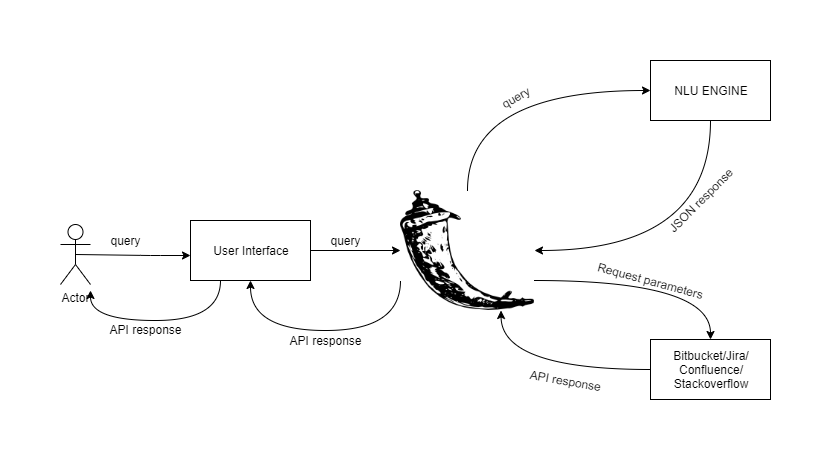

The diagram above was exported from draw.io. Its source (the exported page's mxGraphModel, read from the mxfile embedded in the PNG):
<mxGraphModel dx="1010" dy="507" grid="1" gridSize="10" guides="1" tooltips="1" connect="1" arrows="1" fold="1" page="1" pageScale="1" pageWidth="850" pageHeight="1100" math="0" shadow="0">
  <root>
    <mxCell id="0" />
    <mxCell id="1" parent="0" />
    <mxCell id="kvKxSMCfIR3IbvYcSVPq-2" style="edgeStyle=orthogonalEdgeStyle;rounded=0;orthogonalLoop=1;jettySize=auto;html=1;exitX=0.5;exitY=1;exitDx=0;exitDy=0;entryX=1;entryY=0.5;entryDx=0;entryDy=0;elbow=vertical;curved=1;" edge="1" parent="1" source="4axQwpNrgERKwtYe_r5O-2" target="4axQwpNrgERKwtYe_r5O-3">
      <mxGeometry relative="1" as="geometry" />
    </mxCell>
    <mxCell id="4axQwpNrgERKwtYe_r5O-2" value="NLU ENGINE" style="rounded=0;whiteSpace=wrap;html=1;" parent="1" vertex="1">
      <mxGeometry x="630" y="140" width="120" height="60" as="geometry" />
    </mxCell>
    <mxCell id="kvKxSMCfIR3IbvYcSVPq-1" style="edgeStyle=orthogonalEdgeStyle;rounded=0;orthogonalLoop=1;jettySize=auto;html=1;exitX=0.5;exitY=0;exitDx=0;exitDy=0;entryX=0;entryY=0.5;entryDx=0;entryDy=0;curved=1;" edge="1" parent="1" source="4axQwpNrgERKwtYe_r5O-3" target="4axQwpNrgERKwtYe_r5O-2">
      <mxGeometry relative="1" as="geometry" />
    </mxCell>
    <mxCell id="kvKxSMCfIR3IbvYcSVPq-3" style="edgeStyle=orthogonalEdgeStyle;curved=1;rounded=0;orthogonalLoop=1;jettySize=auto;html=1;exitX=0;exitY=0.75;exitDx=0;exitDy=0;entryX=0.5;entryY=1;entryDx=0;entryDy=0;" edge="1" parent="1" source="4axQwpNrgERKwtYe_r5O-3" target="4axQwpNrgERKwtYe_r5O-8">
      <mxGeometry relative="1" as="geometry">
        <Array as="points">
          <mxPoint x="380" y="410" />
          <mxPoint x="230" y="410" />
        </Array>
      </mxGeometry>
    </mxCell>
    <mxCell id="kvKxSMCfIR3IbvYcSVPq-5" style="edgeStyle=orthogonalEdgeStyle;curved=1;rounded=0;orthogonalLoop=1;jettySize=auto;html=1;exitX=1;exitY=0.75;exitDx=0;exitDy=0;" edge="1" parent="1" source="4axQwpNrgERKwtYe_r5O-3" target="4axQwpNrgERKwtYe_r5O-5">
      <mxGeometry relative="1" as="geometry" />
    </mxCell>
    <mxCell id="4axQwpNrgERKwtYe_r5O-3" value="" style="shape=image;aspect=fixed;image=data:image/png,(base64 omitted: 9244 chars);" parent="1" vertex="1">
      <mxGeometry x="380" y="270" width="134" height="120" as="geometry" />
    </mxCell>
    <mxCell id="4axQwpNrgERKwtYe_r5O-4" value="Actor" style="shape=umlActor;verticalLabelPosition=bottom;labelBackgroundColor=#ffffff;verticalAlign=top;html=1;outlineConnect=0;" parent="1" vertex="1">
      <mxGeometry x="40" y="304" width="30" height="60" as="geometry" />
    </mxCell>
    <mxCell id="kvKxSMCfIR3IbvYcSVPq-6" style="edgeStyle=orthogonalEdgeStyle;curved=1;rounded=0;orthogonalLoop=1;jettySize=auto;html=1;exitX=0;exitY=0.5;exitDx=0;exitDy=0;entryX=0.75;entryY=1;entryDx=0;entryDy=0;" edge="1" parent="1" source="4axQwpNrgERKwtYe_r5O-5" target="4axQwpNrgERKwtYe_r5O-3">
      <mxGeometry relative="1" as="geometry" />
    </mxCell>
    <mxCell id="4axQwpNrgERKwtYe_r5O-5" value="Bitbucket/Jira/ Confluence/ Stackoverflow" style="rounded=0;whiteSpace=wrap;html=1;" parent="1" vertex="1">
      <mxGeometry x="630" y="419" width="120" height="60" as="geometry" />
    </mxCell>
    <mxCell id="kvKxSMCfIR3IbvYcSVPq-9" style="edgeStyle=orthogonalEdgeStyle;curved=1;rounded=0;orthogonalLoop=1;jettySize=auto;html=1;exitX=0.25;exitY=1;exitDx=0;exitDy=0;" edge="1" parent="1" source="4axQwpNrgERKwtYe_r5O-8">
      <mxGeometry relative="1" as="geometry">
        <mxPoint x="70" y="370" as="targetPoint" />
        <Array as="points">
          <mxPoint x="200" y="400" />
          <mxPoint x="70" y="400" />
        </Array>
      </mxGeometry>
    </mxCell>
    <mxCell id="4axQwpNrgERKwtYe_r5O-8" value="User Interface" style="rounded=0;whiteSpace=wrap;html=1;" parent="1" vertex="1">
      <mxGeometry x="170" y="300" width="120" height="60" as="geometry" />
    </mxCell>
    <mxCell id="4axQwpNrgERKwtYe_r5O-10" value="" style="endArrow=classic;html=1;entryX=0;entryY=0.5;entryDx=0;entryDy=0;exitX=0.5;exitY=0.5;exitDx=0;exitDy=0;exitPerimeter=0;" parent="1" edge="1" source="4axQwpNrgERKwtYe_r5O-4">
      <mxGeometry width="50" height="50" relative="1" as="geometry">
        <mxPoint x="70" y="335" as="sourcePoint" />
        <mxPoint x="170" y="335" as="targetPoint" />
        <Array as="points">
          <mxPoint x="130" y="335" />
        </Array>
      </mxGeometry>
    </mxCell>
    <mxCell id="4axQwpNrgERKwtYe_r5O-11" value="" style="endArrow=classic;html=1;exitX=1;exitY=0.5;exitDx=0;exitDy=0;" parent="1" source="4axQwpNrgERKwtYe_r5O-8" target="4axQwpNrgERKwtYe_r5O-3" edge="1">
      <mxGeometry width="50" height="50" relative="1" as="geometry">
        <mxPoint x="50" y="720" as="sourcePoint" />
        <mxPoint x="100" y="670" as="targetPoint" />
      </mxGeometry>
    </mxCell>
    <mxCell id="kvKxSMCfIR3IbvYcSVPq-10" value="query" style="text;html=1;align=center;verticalAlign=middle;resizable=0;points=[];autosize=1;" vertex="1" parent="1">
      <mxGeometry x="80" y="310" width="50" height="20" as="geometry" />
    </mxCell>
    <mxCell id="kvKxSMCfIR3IbvYcSVPq-11" value="Request parameters" style="text;html=1;align=center;verticalAlign=middle;resizable=0;points=[];autosize=1;rotation=15;" vertex="1" parent="1">
      <mxGeometry x="570" y="350" width="120" height="20" as="geometry" />
    </mxCell>
    <mxCell id="kvKxSMCfIR3IbvYcSVPq-12" value="query" style="text;html=1;align=center;verticalAlign=middle;resizable=0;points=[];autosize=1;" vertex="1" parent="1">
      <mxGeometry x="300" y="310" width="50" height="20" as="geometry" />
    </mxCell>
    <mxCell id="kvKxSMCfIR3IbvYcSVPq-13" value="query" style="text;html=1;align=center;verticalAlign=middle;resizable=0;points=[];autosize=1;rotation=-30;" vertex="1" parent="1">
      <mxGeometry x="470" y="167" width="50" height="20" as="geometry" />
    </mxCell>
    <mxCell id="kvKxSMCfIR3IbvYcSVPq-14" value="API response" style="text;html=1;align=center;verticalAlign=middle;resizable=0;points=[];autosize=1;" vertex="1" parent="1">
      <mxGeometry x="80" y="399" width="90" height="20" as="geometry" />
    </mxCell>
    <mxCell id="kvKxSMCfIR3IbvYcSVPq-15" value="API response" style="text;html=1;align=center;verticalAlign=middle;resizable=0;points=[];autosize=1;" vertex="1" parent="1">
      <mxGeometry x="260" y="410" width="90" height="20" as="geometry" />
    </mxCell>
    <mxCell id="kvKxSMCfIR3IbvYcSVPq-16" value="JSON response" style="text;html=1;align=center;verticalAlign=middle;resizable=0;points=[];autosize=1;rotation=-45;" vertex="1" parent="1">
      <mxGeometry x="630" y="270" width="100" height="20" as="geometry" />
    </mxCell>
    <mxCell id="kvKxSMCfIR3IbvYcSVPq-17" value="API response" style="text;html=1;align=center;verticalAlign=middle;resizable=0;points=[];autosize=1;rotation=10;" vertex="1" parent="1">
      <mxGeometry x="500" y="450" width="90" height="20" as="geometry" />
    </mxCell>
  </root>
</mxGraphModel>